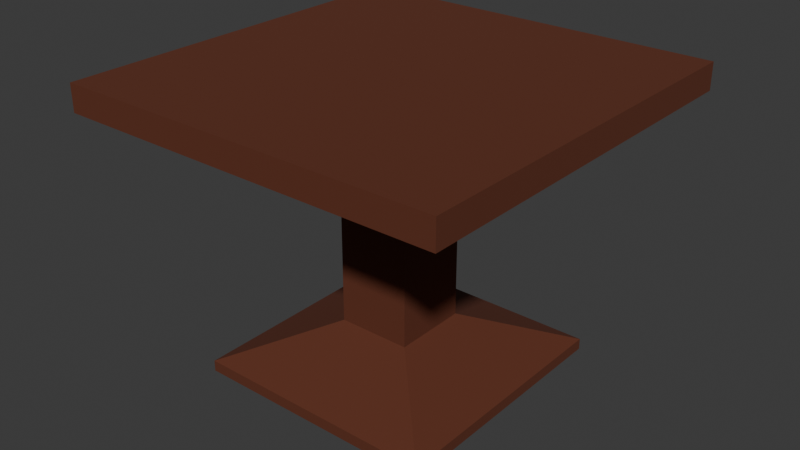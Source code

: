 # Source: Kleiner_Tisch.blend  (saved by Blender 4.3.34; exported with 4.5.12 LTS)
import bpy
from mathutils import Matrix  # noqa: F401  (used for matrix-valued properties, if any)

bpy.ops.wm.read_factory_settings(use_empty=True)
scene = bpy.context.scene
scene.name = 'Scene'

# ---- materials (node trees are filled in below, after node groups)
mat_holz = bpy.data.materials.new('Holz')
mat_holz.diffuse_color = (0.1166, 0.02697, 0.009415, 1.0)

# ---- material node trees
mat_holz.use_nodes = True; mat_holz.node_tree.nodes.clear()
_N = mat_holz.node_tree.nodes; _L = mat_holz.node_tree.links
n0 = _N.new('ShaderNodeBsdfPrincipled'); n0.name = 'Principled BSDF'; n0.location = (10, 300)
n0.inputs[0].default_value = (0.1166, 0.02697, 0.009415, 1.0)
n0.inputs[2].default_value = 0.8465
n1 = _N.new('ShaderNodeOutputMaterial'); n1.name = 'Material Output'; n1.location = (300, 300)
_L.new(n0.outputs[0], n1.inputs[0])
n1.is_active_output = True

# ---- world
world_world = bpy.data.worlds.new('World'); scene.world = world_world
world_world.use_nodes = True; world_world.node_tree.nodes.clear()
_N = world_world.node_tree.nodes; _L = world_world.node_tree.links
n0 = _N.new('ShaderNodeOutputWorld'); n0.name = 'World Output'; n0.location = (300, 300)
n1 = _N.new('ShaderNodeBackground'); n1.name = 'Background'; n1.location = (10, 300)
n1.inputs[0].default_value = (0.05088, 0.05088, 0.05088, 1.0)
_L.new(n1.outputs[0], n0.inputs[0])
n0.is_active_output = True
world_world.color = (0.05088, 0.05088, 0.05088)
world_world.sun_shadow_jitter_overblur = 0.0

# ---- meshes
me_cube_002 = bpy.data.meshes.new('Cube.002')
me_cube_002.from_pydata([(-0.1263, -0.1303, 0.4791), (-0.1263, -0.1303, 0.4791), (-0.1263, -0.1303, 0.4791), (-0.1263, -0.1303, 0.4791), (-0.6586, -0.6684, 0.7705), (-0.6586, -0.6684, 0.7705), (-0.6586, -0.6684, 0.7705), (-0.1263, 0.1303, -0.48), (-0.1263, 0.1303, -0.48), (-0.1263, 0.1303, -0.48), (-0.1263, 0.1303, -0.48), (-0.6586, 0.6684, 0.7705), (-0.6586, 0.6684, 0.7705), (-0.6586, 0.6684, 0.7705), (0.1263, -0.1303, 0.4791), (0.1263, -0.1303, 0.4791), (0.1263, -0.1303, 0.4791), (0.1263, -0.1303, 0.4791), (0.6586, -0.6684, 0.7705), (0.6586, -0.6684, 0.7705), (0.6586, -0.6684, 0.7705), (0.1263, 0.1303, 0.4791), (0.1263, 0.1303, 0.4791), (0.1263, 0.1303, 0.4791), (0.1263, 0.1303, 0.4791), (0.6586, 0.6684, 0.7705), (0.6586, 0.6684, 0.7705), (0.6586, 0.6684, 0.7705), (-0.6586, 0.6684, 0.6322), (-0.6586, 0.6684, 0.6322), (-0.6586, 0.6684, 0.6322), (-0.6586, 0.6684, 0.6322), (-0.6586, -0.6684, 0.6322), (-0.6586, -0.6684, 0.6322), (-0.6586, -0.6684, 0.6322), (-0.6586, -0.6684, 0.6322), (0.6586, 0.6684, 0.6322), (0.6586, 0.6684, 0.6322), (0.6586, 0.6684, 0.6322), (0.6586, 0.6684, 0.6322), (0.6586, -0.6684, 0.6322), (0.6586, -0.6684, 0.6322), (0.6586, -0.6684, 0.6322), (0.6586, -0.6684, 0.6322), (-0.1263, 0.1303, 0.4791), (-0.1263, 0.1303, 0.4791), (-0.1263, 0.1303, 0.4791), (-0.1263, 0.1303, 0.4791), (-0.1263, -0.1303, -0.48), (-0.1263, -0.1303, -0.48), (-0.1263, -0.1303, -0.48), (-0.1263, -0.1303, -0.48), (0.1263, 0.1303, -0.48), (0.1263, 0.1303, -0.48), (0.1263, 0.1303, -0.48), (0.1263, 0.1303, -0.48), (0.1263, -0.1303, -0.48), (0.1263, -0.1303, -0.48), (0.1263, -0.1303, -0.48), (0.1263, -0.1303, -0.48), (0.4215, 0.4348, -0.6724), (0.4215, 0.4348, -0.6724), (0.4215, 0.4348, -0.6724), (0.4215, 0.4348, -0.6724), (-0.4215, 0.4348, -0.6724), (-0.4215, 0.4348, -0.6724), (-0.4215, 0.4348, -0.6724), (-0.4215, 0.4348, -0.6724), (-0.4215, -0.4348, -0.6724), (-0.4215, -0.4348, -0.6724), (-0.4215, -0.4348, -0.6724), (-0.4215, -0.4348, -0.6724), (0.4215, -0.4348, -0.6724), (0.4215, -0.4348, -0.6724), (0.4215, -0.4348, -0.6724), (0.4215, -0.4348, -0.6724), (0.4215, 0.4348, -0.7295), (0.4215, 0.4348, -0.7295), (0.4215, 0.4348, -0.7295), (-0.4215, 0.4348, -0.7295), (-0.4215, 0.4348, -0.7295), (-0.4215, 0.4348, -0.7295), (-0.4215, -0.4348, -0.7295), (-0.4215, -0.4348, -0.7295), (-0.4215, -0.4348, -0.7295), (0.4215, -0.4348, -0.7295), (0.4215, -0.4348, -0.7295), (0.4215, -0.4348, -0.7295)], [], [(35, 6, 13), (35, 13, 31), (28, 11, 25), (28, 25, 36), (39, 27, 20), (39, 20, 43), (40, 18, 4), (40, 4, 32), (3, 47, 10), (3, 10, 51), (26, 12, 5), (26, 5, 19), (46, 2, 34), (46, 34, 30), (22, 45, 29), (22, 29, 37), (16, 23, 38), (16, 38, 42), (1, 15, 41), (1, 41, 33), (14, 0, 48), (14, 48, 56), (24, 17, 59), (24, 59, 55), (44, 21, 52), (44, 52, 7), (50, 9, 66), (50, 66, 70), (63, 75, 87), (63, 87, 78), (57, 49, 69), (57, 69, 73), (8, 53, 61), (8, 61, 65), (54, 58, 74), (54, 74, 62), (80, 77, 86), (80, 86, 83), (71, 67, 81), (71, 81, 84), (72, 68, 82), (72, 82, 85), (64, 60, 76), (64, 76, 79)])
me_cube_002.polygons.foreach_set('use_smooth', [0, 0, 0, 0, 0, 0, 0, 0, 0, 0, 0, 0, 0, 0, 0, 0, 0, 0, 0, 0, 0, 0, 0, 0, 0, 0, 0, 0, 0, 0, 0, 0, 0, 1, 0, 0, 0, 0, 0, 0, 0, 0, 0, 0])
_uv = me_cube_002.uv_layers.new(name='UVMap')
_uv.uv.foreach_set('vector', [0.375, 0.0, 0.625, 0.0, 0.625, 0.25, 0.375, 0.0, 0.625, 0.25, 0.375, 0.25, 0.375, 0.25, 0.625, 0.25, 0.625, 0.5, 0.375, 0.25, 0.625, 0.5, 0.375, 0.5, 0.375, 0.5, 0.625, 0.5, 0.625, 0.75, 0.375, 0.5, 0.625, 0.75, 0.375, 0.75, 0.375, 0.75, 0.625, 0.75, 0.625, 1.0, 0.375, 0.75, 0.625, 1.0, 0.375, 1.0, 0.1914, 0.6845, 0.1914, 0.5655, 0.1914, 0.5655, 0.1914, 0.6845, 0.1914, 0.5655, 0.1914, 0.6845, 0.625, 0.5, 0.875, 0.5, 0.875, 0.75, 0.625, 0.5, 0.875, 0.75, 0.625, 0.75, 0.1914, 0.5655, 0.1914, 0.6845, 0.125, 0.75, 0.1914, 0.5655, 0.125, 0.75, 0.125, 0.5, 0.3086, 0.5655, 0.1914, 0.5655, 0.125, 0.5, 0.3086, 0.5655, 0.125, 0.5, 0.375, 0.5, 0.3086, 0.6845, 0.3086, 0.5655, 0.375, 0.5, 0.3086, 0.6845, 0.375, 0.5, 0.375, 0.75, 0.1914, 0.6845, 0.3086, 0.6845, 0.375, 0.75, 0.1914, 0.6845, 0.375, 0.75, 0.125, 0.75, 0.3086, 0.6845, 0.1914, 0.6845, 0.1914, 0.6845, 0.3086, 0.6845, 0.1914, 0.6845, 0.3086, 0.6845, 0.3086, 0.5655, 0.3086, 0.6845, 0.3086, 0.6845, 0.3086, 0.5655, 0.3086, 0.6845, 0.3086, 0.5655, 0.1914, 0.5655, 0.3086, 0.5655, 0.3086, 0.5655, 0.1914, 0.5655, 0.3086, 0.5655, 0.1914, 0.5655, 0.1914, 0.6845, 0.1914, 0.5655, 0.1914, 0.5655, 0.1914, 0.6845, 0.1914, 0.5655, 0.1914, 0.6845, 0.3086, 0.5655, 0.3086, 0.6845, 0.3086, 0.6845, 0.3086, 0.5655, 0.3086, 0.6845, 0.3086, 0.5655, 0.3086, 0.6845, 0.1914, 0.6845, 0.1914, 0.6845, 0.3086, 0.6845, 0.1914, 0.6845, 0.3086, 0.6845, 0.1914, 0.5655, 0.3086, 0.5655, 0.3086, 0.5655, 0.1914, 0.5655, 0.3086, 0.5655, 0.1914, 0.5655, 0.3086, 0.5655, 0.3086, 0.6845, 0.3086, 0.6845, 0.3086, 0.5655, 0.3086, 0.6845, 0.3086, 0.5655, 0.1914, 0.5655, 0.3086, 0.5655, 0.3086, 0.6845, 0.1914, 0.5655, 0.3086, 0.6845, 0.1914, 0.6845, 0.1914, 0.6845, 0.1914, 0.5655, 0.1914, 0.5655, 0.1914, 0.6845, 0.1914, 0.5655, 0.1914, 0.6845, 0.3086, 0.6845, 0.1914, 0.6845, 0.1914, 0.6845, 0.3086, 0.6845, 0.1914, 0.6845, 0.3086, 0.6845, 0.1914, 0.5655, 0.3086, 0.5655, 0.3086, 0.5655, 0.1914, 0.5655, 0.3086, 0.5655, 0.1914, 0.5655])
me_cube_002.materials.append(mat_holz)
me_cube_002.update()
me_cube_002.normals_split_custom_set([tuple(v) for v in zip(*[iter([-1.0, 0.0, 0.0, -1.0, 0.0, 0.0, -1.0, 0.0, 0.0, -1.0, 0.0, 0.0, -1.0, 0.0, 0.0, -1.0, 0.0, 0.0, 0.0, 1.0, 0.0, 0.0, 1.0, 0.0, 0.0, 1.0, 0.0, 0.0, 1.0, 0.0, 0.0, 1.0, 0.0, 0.0, 1.0, 0.0, 1.0, 0.0, 0.0, 1.0, 0.0, 0.0, 1.0, 0.0, 0.0, 1.0, 0.0, 0.0, 1.0, 0.0, 0.0, 1.0, 0.0, 0.0, 0.0, -1.0, 0.0, 0.0, -1.0, 0.0, 0.0, -1.0, 0.0, 0.0, -1.0, 0.0, 0.0, -1.0, 0.0, 0.0, -1.0, 0.0, -1.0, 0.0, 0.0, -1.0, 0.0, 0.0, -1.0, 0.0, 0.0, -1.0, 0.0, 0.0, -1.0, 0.0, 0.0, -1.0, 0.0, 0.0, 0.0, 0.0, 1.0, 0.0, 0.0, 1.0, 0.0, 0.0, 1.0, 0.0, 0.0, 1.0, 0.0, 0.0, 1.0, 0.0, 0.0, 1.0, -0.2763, 0.0, -0.9611, -0.2763, 0.0, -0.9611, -0.2763, 0.0, -0.9611, -0.2763, 0.0, -0.9611, -0.2763, 0.0, -0.9611, -0.2763, 0.0, -0.9611, 0.0, 0.2736, -0.9619, 0.0, 0.2736, -0.9619, 0.0, 0.2736, -0.9619, 0.0, 0.2736, -0.9619, 0.0, 0.2736, -0.9619, 0.0, 0.2736, -0.9619, 0.2763, 0.0, -0.9611, 0.2763, 0.0, -0.9611, 0.2763, 0.0, -0.9611, 0.2763, 0.0, -0.9611, 0.2763, 0.0, -0.9611, 0.2763, 0.0, -0.9611, 0.0, -0.2736, -0.9619, 0.0, -0.2736, -0.9619, 0.0, -0.2736, -0.9619, 0.0, -0.2736, -0.9619, 0.0, -0.2736, -0.9619, 0.0, -0.2736, -0.9619, 0.0, -1.0, 0.0, 0.0, -1.0, 0.0, 0.0, -1.0, 0.0, 0.0, -1.0, 0.0, 0.0, -1.0, 0.0, 0.0, -1.0, 0.0, 1.0, 1.193e-07, 0.0, 1.0, 1.193e-07, 0.0, 1.0, 1.193e-07, 0.0, 1.0, 1.193e-07, 0.0, 1.0, 1.193e-07, 0.0, 1.0, 1.193e-07, 0.0, 1.77e-07, 1.0, 0.0, 1.77e-07, 1.0, 0.0, 1.77e-07, 1.0, 0.0, 1.77e-07, 1.0, 0.0, 1.77e-07, 1.0, 0.0, 1.77e-07, 1.0, 0.0, -0.5461, 0.0, 0.8377, -0.5461, 0.0, 0.8377, -0.5461, 0.0, 0.8377, -0.5461, 0.0, 0.8377, -0.5461, 0.0, 0.8377, -0.5461, 0.0, 0.8377, 1.0, 1.5e-07, 0.0, 1.0, 1.5e-07, 0.0, 1.0, 1.5e-07, 0.0, 1.0, 1.5e-07, 0.0, 1.0, 1.5e-07, 0.0, 1.0, 1.5e-07, 0.0, 0.0, -0.5342, 0.8454, 0.0, -0.5342, 0.8454, 0.0, -0.5342, 0.8454, 0.0, -0.5342, 0.8454, 0.0, -0.5342, 0.8454, 0.0, -0.5342, 0.8454, 6.552e-07, 0.5342, 0.8454, 6.552e-07, 0.5342, 0.8454, 6.552e-07, 0.5342, 0.8454, 1.049e-07, 0.5342, 0.8454, 1.049e-07, 0.5342, 0.8454, 1.049e-07, 0.5342, 0.8454, 0.5461, 1.623e-07, 0.8377, 0.5461, 1.623e-07, 0.8377, 0.5461, 1.623e-07, 0.8377, 0.5461, 7.294e-08, 0.8377, 0.5461, 7.294e-08, 0.8377, 0.5461, 7.294e-08, 0.8377, -1.626e-07, 0.0, -1.0, -1.626e-07, 0.0, -1.0, -1.626e-07, 0.0, -1.0, 0.0, 0.0, -1.0, 0.0, 0.0, -1.0, 0.0, 0.0, -1.0, -1.0, 0.0, 0.0, -1.0, 0.0, 0.0, -1.0, 0.0, 0.0, -1.0, 0.0, 0.0, -1.0, 0.0, 0.0, -1.0, 0.0, 0.0, 0.0, -1.0, 0.0, 0.0, -1.0, 0.0, 0.0, -1.0, 0.0, 0.0, -1.0, 0.0, 0.0, -1.0, 0.0, 0.0, -1.0, 0.0, 2.121e-07, 1.0, 0.0, 2.121e-07, 1.0, 0.0, 2.121e-07, 1.0, 0.0, 2.121e-07, 1.0, 0.0, 2.121e-07, 1.0, 0.0, 2.121e-07, 1.0, 0.0])] * 3)])

# ---- objects
ob_kleiner_tisch_rigid = bpy.data.objects.new('Kleiner Tisch-rigid', me_cube_002)

# ---- transforms, parenting, visibility, modifiers, constraints
ob_kleiner_tisch_rigid.location = (0.004123, -0.01677, 0.4863)
ob_kleiner_tisch_rigid.rotation_mode = 'QUATERNION'
ob_kleiner_tisch_rigid.rotation_quaternion = (1.0, 0.0, 0.0, 0.0)
ob_kleiner_tisch_rigid.scale = (1.0, 1.0, 0.6667)

# ---- collection membership
scene.collection.objects.link(ob_kleiner_tisch_rigid)

# ---- scene / render settings (as saved in the file)
scene.frame_start = 1; scene.frame_end = 250; scene.frame_set(1)
scene.render.engine = 'BLENDER_EEVEE_NEXT'
bpy.context.view_layer.update()

# ---- added for rendering (the .blend has no active camera and no usable light): camera, sun
cam_auto = bpy.data.cameras.new('AutoCamera')
cam_auto.lens = 50.0
cam_auto.sensor_width = 36.0
cam_auto.clip_end = 1000.0
ob_auto_camera = bpy.data.objects.new('AutoCamera', cam_auto)
scene.collection.objects.link(ob_auto_camera)
ob_auto_camera.location = (1.97162, -2.37776, 2.07399)
ob_auto_camera.rotation_euler = (1.09748, -7.21219e-08, 0.694738)
scene.camera = ob_auto_camera
light_auto_sun = bpy.data.lights.new('AutoSun', 'SUN')
light_auto_sun.energy = 3.0
light_auto_sun.angle = 0.0523599
ob_auto_sun = bpy.data.objects.new('AutoSun', light_auto_sun)
scene.collection.objects.link(ob_auto_sun)
ob_auto_sun.rotation_euler = (0.872665, 0.174533, 0.523599)
bpy.context.view_layer.update()
